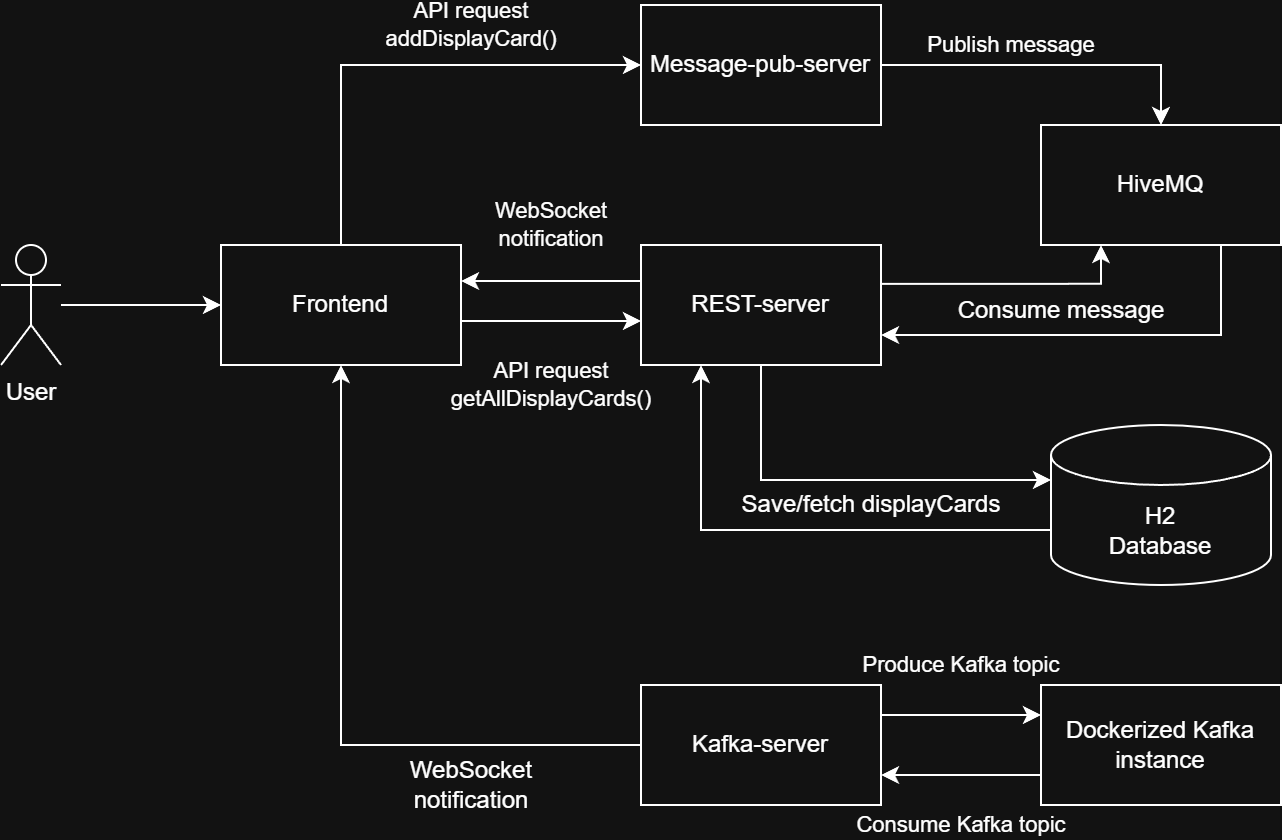

The diagram above was exported from draw.io. Its source (the exported page's mxGraphModel, read from the mxfile embedded in the PNG):
<mxGraphModel dx="611" dy="313" grid="1" gridSize="10" guides="1" tooltips="1" connect="1" arrows="1" fold="1" page="1" pageScale="1" pageWidth="413" pageHeight="583" math="0" shadow="0">
  <root>
    <mxCell id="0" />
    <mxCell id="1" parent="0" />
    <mxCell id="ADqDkrxHJ-3KV7iCr7ny-7" style="edgeStyle=orthogonalEdgeStyle;rounded=0;orthogonalLoop=1;jettySize=auto;html=1;exitX=1;exitY=0.5;exitDx=0;exitDy=0;" edge="1" parent="1">
      <mxGeometry relative="1" as="geometry">
        <mxPoint x="300" y="178" as="sourcePoint" />
        <mxPoint x="390" y="198" as="targetPoint" />
        <Array as="points">
          <mxPoint x="300" y="198" />
        </Array>
      </mxGeometry>
    </mxCell>
    <mxCell id="ADqDkrxHJ-3KV7iCr7ny-8" value="API request&lt;div&gt;getAllDisplayCards()&lt;/div&gt;" style="edgeLabel;html=1;align=center;verticalAlign=middle;resizable=0;points=[];" vertex="1" connectable="0" parent="ADqDkrxHJ-3KV7iCr7ny-7">
      <mxGeometry x="0.2889" y="-4" relative="1" as="geometry">
        <mxPoint x="-6" y="28" as="offset" />
      </mxGeometry>
    </mxCell>
    <mxCell id="ADqDkrxHJ-3KV7iCr7ny-11" style="edgeStyle=orthogonalEdgeStyle;rounded=0;orthogonalLoop=1;jettySize=auto;html=1;exitX=0.5;exitY=0;exitDx=0;exitDy=0;entryX=0;entryY=0.5;entryDx=0;entryDy=0;" edge="1" parent="1" source="ADqDkrxHJ-3KV7iCr7ny-1" target="ADqDkrxHJ-3KV7iCr7ny-2">
      <mxGeometry relative="1" as="geometry" />
    </mxCell>
    <mxCell id="ADqDkrxHJ-3KV7iCr7ny-12" value="API request&lt;div&gt;addDisplayCard()&lt;/div&gt;" style="edgeLabel;html=1;align=center;verticalAlign=middle;resizable=0;points=[];" vertex="1" connectable="0" parent="ADqDkrxHJ-3KV7iCr7ny-11">
      <mxGeometry x="0.0261" relative="1" as="geometry">
        <mxPoint x="32" y="-20" as="offset" />
      </mxGeometry>
    </mxCell>
    <mxCell id="ADqDkrxHJ-3KV7iCr7ny-1" value="Frontend" style="rounded=0;whiteSpace=wrap;html=1;" vertex="1" parent="1">
      <mxGeometry x="180" y="160" width="120" height="60" as="geometry" />
    </mxCell>
    <mxCell id="ADqDkrxHJ-3KV7iCr7ny-14" style="edgeStyle=orthogonalEdgeStyle;rounded=0;orthogonalLoop=1;jettySize=auto;html=1;exitX=1;exitY=0.5;exitDx=0;exitDy=0;entryX=0.5;entryY=0;entryDx=0;entryDy=0;" edge="1" parent="1" source="ADqDkrxHJ-3KV7iCr7ny-2" target="ADqDkrxHJ-3KV7iCr7ny-5">
      <mxGeometry relative="1" as="geometry" />
    </mxCell>
    <mxCell id="ADqDkrxHJ-3KV7iCr7ny-15" value="Publish message" style="edgeLabel;html=1;align=center;verticalAlign=middle;resizable=0;points=[];" vertex="1" connectable="0" parent="ADqDkrxHJ-3KV7iCr7ny-14">
      <mxGeometry x="-0.4471" y="2" relative="1" as="geometry">
        <mxPoint x="18" y="-8" as="offset" />
      </mxGeometry>
    </mxCell>
    <mxCell id="ADqDkrxHJ-3KV7iCr7ny-2" value="Message-pub-server" style="rounded=0;whiteSpace=wrap;html=1;" vertex="1" parent="1">
      <mxGeometry x="390" y="40" width="120" height="60" as="geometry" />
    </mxCell>
    <mxCell id="ADqDkrxHJ-3KV7iCr7ny-21" style="edgeStyle=orthogonalEdgeStyle;rounded=0;orthogonalLoop=1;jettySize=auto;html=1;exitX=0;exitY=0.5;exitDx=0;exitDy=0;entryX=0.5;entryY=1;entryDx=0;entryDy=0;" edge="1" parent="1" source="ADqDkrxHJ-3KV7iCr7ny-3" target="ADqDkrxHJ-3KV7iCr7ny-1">
      <mxGeometry relative="1" as="geometry" />
    </mxCell>
    <mxCell id="ADqDkrxHJ-3KV7iCr7ny-23" style="edgeStyle=orthogonalEdgeStyle;rounded=0;orthogonalLoop=1;jettySize=auto;html=1;exitX=1;exitY=0.25;exitDx=0;exitDy=0;entryX=0;entryY=0.25;entryDx=0;entryDy=0;" edge="1" parent="1" source="ADqDkrxHJ-3KV7iCr7ny-3" target="ADqDkrxHJ-3KV7iCr7ny-6">
      <mxGeometry relative="1" as="geometry" />
    </mxCell>
    <mxCell id="ADqDkrxHJ-3KV7iCr7ny-25" value="Produce Kafka topic" style="edgeLabel;html=1;align=center;verticalAlign=middle;resizable=0;points=[];" vertex="1" connectable="0" parent="ADqDkrxHJ-3KV7iCr7ny-23">
      <mxGeometry x="0.3408" y="1" relative="1" as="geometry">
        <mxPoint x="-14" y="-24" as="offset" />
      </mxGeometry>
    </mxCell>
    <mxCell id="ADqDkrxHJ-3KV7iCr7ny-3" value="Kafka-server" style="rounded=0;whiteSpace=wrap;html=1;" vertex="1" parent="1">
      <mxGeometry x="390" y="380" width="120" height="60" as="geometry" />
    </mxCell>
    <mxCell id="ADqDkrxHJ-3KV7iCr7ny-9" style="edgeStyle=orthogonalEdgeStyle;rounded=0;orthogonalLoop=1;jettySize=auto;html=1;entryX=1;entryY=0.5;entryDx=0;entryDy=0;" edge="1" parent="1">
      <mxGeometry relative="1" as="geometry">
        <mxPoint x="390" y="178" as="sourcePoint" />
        <mxPoint x="300" y="178" as="targetPoint" />
      </mxGeometry>
    </mxCell>
    <mxCell id="ADqDkrxHJ-3KV7iCr7ny-10" value="WebSocket&lt;div&gt;notification&lt;/div&gt;" style="edgeLabel;html=1;align=center;verticalAlign=middle;resizable=0;points=[];" vertex="1" connectable="0" parent="ADqDkrxHJ-3KV7iCr7ny-9">
      <mxGeometry x="0.1111" y="-3" relative="1" as="geometry">
        <mxPoint x="5" y="-25" as="offset" />
      </mxGeometry>
    </mxCell>
    <mxCell id="ADqDkrxHJ-3KV7iCr7ny-19" style="edgeStyle=orthogonalEdgeStyle;rounded=0;orthogonalLoop=1;jettySize=auto;html=1;exitX=1.002;exitY=0.324;exitDx=0;exitDy=0;entryX=0.25;entryY=1;entryDx=0;entryDy=0;exitPerimeter=0;" edge="1" parent="1" source="ADqDkrxHJ-3KV7iCr7ny-4" target="ADqDkrxHJ-3KV7iCr7ny-5">
      <mxGeometry relative="1" as="geometry">
        <Array as="points">
          <mxPoint x="620" y="179" />
        </Array>
      </mxGeometry>
    </mxCell>
    <mxCell id="ADqDkrxHJ-3KV7iCr7ny-4" value="REST-server" style="rounded=0;whiteSpace=wrap;html=1;" vertex="1" parent="1">
      <mxGeometry x="390" y="160" width="120" height="60" as="geometry" />
    </mxCell>
    <mxCell id="ADqDkrxHJ-3KV7iCr7ny-18" style="edgeStyle=orthogonalEdgeStyle;rounded=0;orthogonalLoop=1;jettySize=auto;html=1;exitX=0.75;exitY=1;exitDx=0;exitDy=0;entryX=1;entryY=0.75;entryDx=0;entryDy=0;" edge="1" parent="1" source="ADqDkrxHJ-3KV7iCr7ny-5" target="ADqDkrxHJ-3KV7iCr7ny-4">
      <mxGeometry relative="1" as="geometry" />
    </mxCell>
    <mxCell id="ADqDkrxHJ-3KV7iCr7ny-5" value="HiveMQ" style="rounded=0;whiteSpace=wrap;html=1;" vertex="1" parent="1">
      <mxGeometry x="590" y="100" width="120" height="60" as="geometry" />
    </mxCell>
    <mxCell id="ADqDkrxHJ-3KV7iCr7ny-24" style="edgeStyle=orthogonalEdgeStyle;rounded=0;orthogonalLoop=1;jettySize=auto;html=1;exitX=0;exitY=0.75;exitDx=0;exitDy=0;entryX=1;entryY=0.75;entryDx=0;entryDy=0;" edge="1" parent="1" source="ADqDkrxHJ-3KV7iCr7ny-6" target="ADqDkrxHJ-3KV7iCr7ny-3">
      <mxGeometry relative="1" as="geometry" />
    </mxCell>
    <mxCell id="ADqDkrxHJ-3KV7iCr7ny-6" value="Dockerized Kafka&lt;div&gt;instance&lt;/div&gt;" style="rounded=0;whiteSpace=wrap;html=1;" vertex="1" parent="1">
      <mxGeometry x="590" y="380" width="120" height="60" as="geometry" />
    </mxCell>
    <mxCell id="ADqDkrxHJ-3KV7iCr7ny-20" value="Consume message" style="text;html=1;align=center;verticalAlign=middle;resizable=0;points=[];autosize=1;strokeColor=none;fillColor=none;" vertex="1" parent="1">
      <mxGeometry x="535" y="178" width="130" height="30" as="geometry" />
    </mxCell>
    <mxCell id="ADqDkrxHJ-3KV7iCr7ny-22" value="WebSocket&lt;div&gt;notification&lt;/div&gt;" style="text;html=1;align=center;verticalAlign=middle;resizable=0;points=[];autosize=1;strokeColor=none;fillColor=none;" vertex="1" parent="1">
      <mxGeometry x="265" y="410" width="80" height="40" as="geometry" />
    </mxCell>
    <mxCell id="ADqDkrxHJ-3KV7iCr7ny-26" value="Consume Kafka topic" style="edgeLabel;html=1;align=center;verticalAlign=middle;resizable=0;points=[];" vertex="1" connectable="0" parent="1">
      <mxGeometry x="550.0031034482759" y="450.0000000000001" as="geometry" />
    </mxCell>
    <mxCell id="ADqDkrxHJ-3KV7iCr7ny-29" style="edgeStyle=orthogonalEdgeStyle;rounded=0;orthogonalLoop=1;jettySize=auto;html=1;exitX=0;exitY=0;exitDx=0;exitDy=52.5;exitPerimeter=0;entryX=0.25;entryY=1;entryDx=0;entryDy=0;" edge="1" parent="1" source="ADqDkrxHJ-3KV7iCr7ny-27" target="ADqDkrxHJ-3KV7iCr7ny-4">
      <mxGeometry relative="1" as="geometry" />
    </mxCell>
    <mxCell id="ADqDkrxHJ-3KV7iCr7ny-27" value="H2&lt;div&gt;Database&lt;/div&gt;" style="shape=cylinder3;whiteSpace=wrap;html=1;boundedLbl=1;backgroundOutline=1;size=15;" vertex="1" parent="1">
      <mxGeometry x="595" y="250" width="110" height="80" as="geometry" />
    </mxCell>
    <mxCell id="ADqDkrxHJ-3KV7iCr7ny-28" style="edgeStyle=orthogonalEdgeStyle;rounded=0;orthogonalLoop=1;jettySize=auto;html=1;exitX=0.5;exitY=1;exitDx=0;exitDy=0;entryX=0;entryY=0;entryDx=0;entryDy=27.5;entryPerimeter=0;" edge="1" parent="1" source="ADqDkrxHJ-3KV7iCr7ny-4" target="ADqDkrxHJ-3KV7iCr7ny-27">
      <mxGeometry relative="1" as="geometry" />
    </mxCell>
    <mxCell id="ADqDkrxHJ-3KV7iCr7ny-30" value="Save/fetch displayCards" style="text;html=1;align=center;verticalAlign=middle;resizable=0;points=[];autosize=1;strokeColor=none;fillColor=none;" vertex="1" parent="1">
      <mxGeometry x="430" y="275" width="150" height="30" as="geometry" />
    </mxCell>
    <mxCell id="ADqDkrxHJ-3KV7iCr7ny-32" style="edgeStyle=orthogonalEdgeStyle;rounded=0;orthogonalLoop=1;jettySize=auto;html=1;entryX=0;entryY=0.5;entryDx=0;entryDy=0;" edge="1" parent="1" source="ADqDkrxHJ-3KV7iCr7ny-31" target="ADqDkrxHJ-3KV7iCr7ny-1">
      <mxGeometry relative="1" as="geometry" />
    </mxCell>
    <mxCell id="ADqDkrxHJ-3KV7iCr7ny-31" value="User" style="shape=umlActor;verticalLabelPosition=bottom;verticalAlign=top;html=1;outlineConnect=0;" vertex="1" parent="1">
      <mxGeometry x="70" y="160" width="30" height="60" as="geometry" />
    </mxCell>
  </root>
</mxGraphModel>